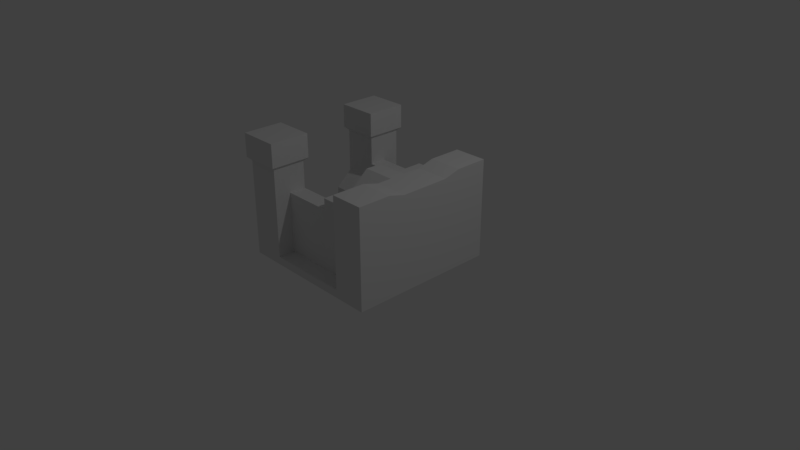 # Source: defaultCityHall.blend  (saved by Blender 2.78.0; exported with 4.5.12 LTS)
import bpy
from mathutils import Matrix  # noqa: F401  (used for matrix-valued properties, if any)

bpy.ops.wm.read_factory_settings(use_empty=True)
scene = bpy.context.scene
scene.name = 'Scene'

# ---- collections
col_collection_1 = bpy.data.collections.new('Collection 1'); scene.collection.children.link(col_collection_1)

# ---- materials (node trees are filled in below, after node groups)
mat_material = bpy.data.materials.new('Material')
mat_material.alpha_threshold = 0.0
mat_material.use_transparent_shadow = False
mat_material.roughness = 0.5
mat_material.line_color = (0.0, 0.0, 0.0, 1.0)

# ---- material node trees

# ---- world
world_world = bpy.data.worlds.new('World'); scene.world = world_world
world_world.color = (0.05088, 0.05088, 0.05088)
world_world.use_sun_shadow = False
world_world.sun_shadow_jitter_overblur = 0.0
world_world.cycles.sampling_method = 'MANUAL'

# ---- cameras
cam_camera = bpy.data.cameras.new('Camera')
cam_camera.clip_end = 100.0
cam_camera.lens = 35.0
cam_camera.sensor_width = 32.0
cam_camera.sensor_height = 18.0
cam_camera.ortho_scale = 7.314
cam_camera.dof.focus_distance = 0.0
cam_camera.dof.aperture_fstop = 128.0

# ---- lights
light_lamp = bpy.data.lights.new('Lamp', 'POINT')
light_lamp.transmission_factor = 0.0
light_lamp.cutoff_distance = 30.0
light_lamp.energy = 100.0
light_lamp.shadow_buffer_clip_start = 1.001
light_lamp.shadow_soft_size = 0.1
light_lamp.shadow_maximum_resolution = 0.006
light_lamp.use_absolute_resolution = True

# ---- meshes
me_cube = bpy.data.meshes.new('Cube')
me_cube.from_pydata([(0.5556, -1.0, 0.0), (0.3333, -1.0, 0.0), (0.1111, -1.0, 0.0), (-0.1111, -1.0, 0.0), (-0.3333, -1.0, 0.0), (-0.5556, -1.0, 0.0), (-0.7778, -1.0, 0.0), (-1.0, -1.0, 0.0), (0.7778, -1.0, 0.0), (1.0, -1.0, 0.0), (-1.0, -0.7778, 0.0), (-0.7778, -0.7778, 0.0), (-0.5556, -0.7778, 0.0), (-0.3333, -0.7778, 0.0), (-0.1111, -0.7778, 0.0), (0.1111, -0.7778, 0.0), (0.3333, -0.7778, 0.0), (0.5556, -0.7778, 0.0), (0.7778, -0.7778, 0.0), (1.0, -0.7778, 0.0), (-1.0, -0.5556, 0.0), (-0.7778, -0.5556, 0.0), (-0.5556, -0.5556, 0.0), (-0.3333, -0.5556, 0.0), (-0.1111, -0.5556, 0.0), (0.1111, -0.5556, 0.0), (0.3333, -0.5556, 0.0), (0.5556, -0.5556, 0.0), (0.7778, -0.5556, 0.0), (1.0, -0.5556, 0.0), (-1.0, -0.3333, 0.0), (-0.7778, -0.3333, 0.0), (-0.5556, -0.3333, 0.0), (-0.3333, -0.3333, 0.0), (-0.1111, -0.3333, 0.0), (0.1111, -0.3333, 0.0), (0.3333, -0.3333, 0.0), (0.5556, -0.3333, 0.0), (0.7778, -0.3333, 0.0), (1.0, -0.3333, 0.0), (-1.0, -0.1111, 0.0), (-0.7778, -0.1111, 0.0), (-0.5556, -0.1111, 0.0), (-0.3333, -0.1111, 0.0), (-0.1111, -0.1111, 0.0), (0.1111, -0.1111, 0.0), (0.3333, -0.1111, 0.0), (0.5556, -0.1111, 0.0), (0.7778, -0.1111, 0.0), (1.0, -0.1111, 0.0), (-1.0, 0.1111, 0.0), (-0.7778, 0.1111, 0.0), (-0.5556, 0.1111, 0.0), (-0.3333, 0.1111, 0.0), (-0.1111, 0.1111, 0.0), (0.1111, 0.1111, 0.0), (0.3333, 0.1111, 0.0), (0.5556, 0.1111, 0.0), (0.7778, 0.1111, 0.0), (1.0, 0.1111, 0.0), (-1.0, 0.3333, 0.0), (-0.7778, 0.3333, 0.0), (-0.5556, 0.3333, 0.0), (-0.3333, 0.3333, 0.0), (-0.1111, 0.3333, 0.0), (0.1111, 0.3333, 0.0), (0.3333, 0.3333, 0.0), (0.5556, 0.3333, 0.0), (0.7778, 0.3333, 0.0), (1.0, 0.3333, 0.0), (-1.0, 0.5556, 0.0), (-0.7778, 0.5556, 0.0), (-0.5556, 0.5556, 0.0), (-0.3333, 0.5556, 0.0), (-0.1111, 0.5556, 0.0), (0.1111, 0.5556, 0.0), (0.3333, 0.5556, 0.0), (0.5556, 0.5556, 0.0), (0.7778, 0.5556, 0.0), (1.0, 0.5556, 0.0), (-1.0, 0.7778, 0.0), (-0.7778, 0.7778, 0.0), (-0.5556, 0.7778, 0.0), (-0.3333, 0.7778, 0.0), (-0.1111, 0.7778, 0.0), (0.1111, 0.7778, 0.0), (0.3333, 0.7778, 0.0), (0.5556, 0.7778, 0.0), (0.7778, 0.7778, 0.0), (1.0, 0.7778, 0.0), (-1.0, 1.0, 0.0), (-0.7778, 1.0, 0.0), (-0.5556, 1.0, 0.0), (-0.3333, 1.0, 0.0), (-0.1111, 1.0, 0.0), (0.1111, 1.0, 0.0), (0.3333, 1.0, 0.0), (0.5556, 1.0, 0.0), (0.7778, 1.0, 0.0), (1.0, 1.0, 0.0), (0.5556, -1.0, 0.1063), (0.3333, -1.0, 0.1063), (0.1111, -1.0, 0.1063), (-0.1111, -1.0, 0.1063), (-0.3333, -1.0, 0.1063), (-0.5556, -1.0, 0.1063), (-0.7778, -1.0, 0.1063), (-1.0, -1.0, 0.1063), (0.7778, -1.0, 0.1063), (1.0, -1.0, 0.1063), (-1.0, -0.7778, 0.1063), (-0.5556, -0.7778, 0.1063), (-0.3333, -0.7778, 0.1063), (-0.1111, -0.7778, 0.1063), (0.1111, -0.7778, 0.1063), (0.3333, -0.7778, 0.1063), (0.5556, -0.7778, 0.1063), (1.0, -0.7778, 0.1063), (-1.0, -0.5556, 0.1063), (1.0, -0.5556, 0.1063), (-1.0, -0.3333, 0.1063), (-0.7778, -0.3333, 0.1063), (-0.5556, -0.3333, 0.1063), (-0.3333, -0.3333, 0.1063), (-0.1111, -0.3333, 0.1063), (0.1111, -0.3333, 0.1063), (1.0, -0.3333, 0.1063), (-1.0, -0.1111, 0.1063), (-0.7778, -0.1111, 0.1063), (-0.5556, -0.1111, 0.1063), (-0.3333, -0.1111, 0.1063), (-0.1111, -0.1111, 0.1063), (0.1111, -0.1111, 0.1063), (1.0, -0.1111, 0.1063), (-1.0, 0.1111, 0.1063), (-0.7778, 0.1111, 0.1063), (-0.5556, 0.1111, 0.1063), (-0.3333, 0.1111, 0.1063), (-0.1111, 0.1111, 0.1063), (0.1111, 0.1111, 0.1063), (1.0, 0.1111, 0.1063), (-1.0, 0.3333, 0.1063), (-0.7778, 0.3333, 0.1063), (-0.5556, 0.3333, 0.1063), (-0.3333, 0.3333, 0.1063), (-0.1111, 0.3333, 0.1063), (0.1111, 0.3333, 0.1063), (1.0, 0.3333, 0.1063), (-1.0, 0.5556, 0.1063), (1.0, 0.5556, 0.1063), (-1.0, 0.7778, 0.1063), (-0.5556, 0.7778, 0.1063), (-0.3333, 0.7778, 0.1063), (-0.1111, 0.7778, 0.1063), (0.1111, 0.7778, 0.1063), (0.3333, 0.7778, 0.1063), (0.5556, 0.7778, 0.1063), (1.0, 0.7778, 0.1063), (-1.0, 1.0, 0.1063), (-0.7778, 1.0, 0.1063), (-0.5556, 1.0, 0.1063), (-0.3333, 1.0, 0.1063), (-0.1111, 1.0, 0.1063), (0.1111, 1.0, 0.1063), (0.3333, 1.0, 0.1063), (0.5556, 1.0, 0.1063), (0.7778, 1.0, 0.1063), (1.0, 1.0, 0.1063), (-0.3333, -0.7778, 0.5132), (-0.5556, -0.7778, 0.5132), (-0.5556, -1.0, 0.5132), (-0.7778, -1.0, 0.5132), (-1.0, -0.7778, 0.5132), (-1.0, -1.0, 0.5132), (-0.1111, -0.7778, 0.5132), (0.1111, -0.7778, 0.5132), (0.3333, -0.7778, 0.5132), (0.5556, -1.0, 0.5132), (0.5556, -0.7778, 0.5132), (0.7778, -1.0, 0.5132), (1.0, -1.0, 0.5132), (1.0, -0.7778, 0.5132), (-1.0, -0.5556, 0.7097), (-0.7778, -0.5556, 0.7097), (-0.5556, -0.5556, 0.7097), (-0.3333, -0.5556, 0.7097), (-0.1111, -0.5556, 0.7097), (0.1111, -0.5556, 0.7097), (1.0, -0.5556, 0.5132), (-1.0, -0.3333, 0.5132), (-0.7778, -0.3333, 0.5132), (-0.5556, -0.3333, 0.5132), (-0.3333, -0.3333, 0.5132), (-0.1111, -0.3333, 0.5132), (0.1111, -0.3333, 0.5132), (1.0, -0.3333, 0.5132), (0.1111, -0.1111, 0.5132), (-0.1111, -0.1111, 0.5132), (1.0, -0.1111, 0.5132), (-0.1111, 0.1111, 0.5132), (0.1111, 0.1111, 0.5132), (1.0, 0.1111, 0.5132), (-0.7778, 0.3333, 0.5132), (-1.0, 0.3333, 0.5132), (-0.5556, 0.3333, 0.5132), (-0.3333, 0.3333, 0.5132), (-0.1111, 0.3333, 0.5132), (0.1111, 0.3333, 0.5132), (1.0, 0.3333, 0.5132), (-1.0, 0.5556, 0.7097), (-0.7778, 0.5556, 0.7097), (-0.5556, 0.5556, 0.7097), (-0.3333, 0.5556, 0.7097), (-0.1111, 0.5556, 0.7097), (0.1111, 0.5556, 0.7097), (1.0, 0.5556, 0.5132), (-1.0, 0.7778, 0.5132), (-0.5556, 0.7778, 0.5132), (-0.3333, 0.7778, 0.5132), (-0.1111, 0.7778, 0.5132), (0.1111, 0.7778, 0.5132), (0.3333, 0.7778, 0.5132), (0.5556, 0.7778, 0.5132), (1.0, 0.7778, 0.5132), (-1.0, 1.0, 0.5132), (-0.7778, 1.0, 0.5132), (-0.5556, 1.0, 0.5132), (0.5556, 1.0, 0.5132), (0.7778, 1.0, 0.5132), (1.0, 1.0, 0.5132), (-0.3333, -0.7778, 0.9186), (-0.5556, -0.7778, 0.9186), (-0.5556, -1.0, 0.9186), (-0.7778, -1.0, 0.9186), (-1.0, -0.7778, 0.9186), (-1.0, -1.0, 0.9186), (-0.1111, -0.7778, 0.9186), (0.1111, -0.7778, 0.9186), (0.3333, -0.7778, 0.9186), (0.5556, -1.0, 0.9186), (0.5556, -0.7778, 0.9186), (0.7778, -1.0, 0.9186), (1.0, -1.0, 0.9186), (1.0, -0.7778, 0.9186), (-1.0, -0.5556, 0.9186), (-0.7778, -0.5556, 0.9186), (-0.5556, -0.5556, 0.9186), (-0.3333, -0.5556, 0.9186), (-0.1111, -0.5556, 0.9186), (0.1111, -0.5556, 0.9186), (1.0, -0.7778, 1.325), (0.5556, -0.5556, 0.9186), (1.0, -0.5556, 0.9186), (0.1111, -0.3333, 0.9186), (1.0, -1.0, 1.325), (0.5556, -0.3333, 0.9186), (1.0, -0.3333, 0.9186), (0.1111, -0.1111, 0.9186), (0.7778, -0.7778, 1.325), (0.5556, -0.1111, 0.9186), (1.0, -0.1111, 0.9186), (0.1111, 0.1111, 0.9186), (0.7778, -1.0, 1.325), (0.5556, 0.1111, 0.9186), (1.0, 0.1111, 0.9186), (0.1111, 0.3333, 0.9186), (0.5556, -0.7778, 1.325), (0.5556, 0.3333, 0.9186), (1.0, 0.3333, 0.9186), (-0.7778, 0.5556, 0.9186), (-1.0, 0.5556, 0.9186), (-0.5556, 0.5556, 0.9186), (-0.3333, 0.5556, 0.9186), (-0.1111, 0.5556, 0.9186), (0.1111, 0.5556, 0.9186), (0.5556, -1.0, 1.325), (0.5556, 0.5556, 0.9186), (1.0, 0.5556, 0.9186), (-1.0, 0.7778, 0.9186), (-0.5102, -0.7778, 1.323), (-0.5556, 0.7778, 0.9186), (-0.3333, 0.7778, 0.9186), (-0.1111, 0.7778, 0.9186), (0.1111, 0.7778, 0.9186), (0.3333, 0.7778, 0.9186), (0.5556, 0.7778, 0.9186), (1.0, 0.7778, 0.9186), (-1.0, 1.0, 0.9186), (-0.7778, 1.0, 0.9186), (-0.5556, 1.0, 0.9186), (0.5556, 1.0, 0.9186), (0.7778, 1.0, 0.9186), (1.0, 1.0, 0.9186), (-0.5556, -0.7778, 1.28), (-0.7778, -0.7778, 1.636), (-0.5556, -1.0, 1.28), (-0.7778, -1.0, 1.28), (-1.0, -0.7778, 1.28), (-1.0, -1.0, 1.28), (-1.0, -0.5556, 1.28), (-0.7778, -0.5556, 1.28), (-0.5556, -0.5556, 1.28), (-0.7778, 0.5556, 1.28), (-1.0, 0.5556, 1.28), (-0.5556, 0.5556, 1.28), (-1.0, 0.7778, 1.28), (-0.5102, -0.7778, 1.636), (-0.5556, 0.7778, 1.28), (-1.0, 1.0, 1.28), (-0.7778, 1.0, 1.28), (-0.5556, 1.0, 1.28), (-0.5102, -1.045, 1.323), (-0.7778, -1.045, 1.323), (-1.045, -0.7778, 1.323), (-1.045, -1.045, 1.323), (-1.045, -0.5102, 1.323), (-0.7778, -0.5102, 1.323), (-0.5102, -0.5102, 1.323), (-0.7778, 0.5102, 1.323), (-1.045, 0.5102, 1.323), (-0.5102, 0.5102, 1.323), (-1.045, 0.7778, 1.323), (-0.5102, 0.7778, 1.323), (-1.045, 1.045, 1.323), (-0.7778, 1.045, 1.323), (-0.5102, 1.045, 1.323), (-0.5102, -1.045, 1.636), (-0.7778, -1.045, 1.636), (-1.045, -0.7778, 1.636), (-1.045, -1.045, 1.636), (-1.045, -0.5102, 1.636), (-0.7778, -0.5102, 1.636), (-0.5102, -0.5102, 1.636), (-0.7778, 0.5102, 1.636), (-1.045, 0.5102, 1.636), (-0.5102, 0.5102, 1.636), (-1.045, 0.7778, 1.636), (-0.7778, 0.7778, 1.636), (-0.5102, 0.7778, 1.636), (-1.045, 1.045, 1.636), (-0.7778, 1.045, 1.636), (-0.5102, 1.045, 1.636), (0.3333, -0.7778, 1.068), (0.1111, -0.7778, 1.068), (0.5556, -0.7778, 1.068), (0.1111, -0.5556, 1.068), (0.3333, -0.5556, 1.068), (0.5556, -0.5556, 1.068), (0.1111, -0.3333, 1.068), (0.3333, -0.3333, 1.068), (0.5556, -0.3333, 1.068), (0.1111, -0.1111, 1.253), (0.3333, -0.1111, 1.253), (0.5556, -0.1111, 1.253), (0.1111, 0.1111, 1.248), (0.3333, 0.1111, 1.248), (0.5556, 0.1111, 1.248), (0.1111, 0.3333, 1.068), (0.3333, 0.3333, 1.068), (0.5556, 0.3333, 1.068), (0.1111, 0.5556, 1.068), (0.3333, 0.5556, 1.068), (0.5556, 0.5556, 1.068), (0.1111, 0.7778, 1.068), (0.3333, 0.7778, 1.068), (0.5556, 0.7778, 1.068), (0.5556, -0.5556, 1.325), (0.7778, -0.5556, 1.325), (1.0, -0.5556, 1.325), (0.5556, -0.3333, 1.265), (0.7778, -0.3333, 1.265), (1.0, -0.3333, 1.265), (0.5556, -0.1111, 1.265), (0.7778, -0.1111, 1.265), (1.0, -0.1111, 1.265), (0.5556, 0.1111, 1.265), (0.7778, 0.1111, 1.265), (1.0, 0.1111, 1.265), (0.5556, 0.3333, 1.265), (0.7778, 0.3333, 1.265), (1.0, 0.3333, 1.265), (0.5556, 0.5556, 1.325), (0.7778, 0.5556, 1.325), (1.0, 0.5556, 1.325), (0.5556, 0.7778, 1.325), (0.7778, 0.7778, 1.325), (1.0, 0.7778, 1.325), (0.5556, 1.0, 1.325), (0.7778, 1.0, 1.325), (1.0, 1.0, 1.325)], [], [(3, 14, 15, 2), (7, 10, 11, 6), (2, 15, 16, 1), (5, 12, 13, 4), (6, 11, 12, 5), (4, 13, 14, 3), (1, 16, 17, 0), (0, 17, 18, 8), (8, 18, 19, 9), (10, 20, 21, 11), (11, 21, 22, 12), (12, 22, 23, 13), (13, 23, 24, 14), (14, 24, 25, 15), (15, 25, 26, 16), (16, 26, 27, 17), (17, 27, 28, 18), (18, 28, 29, 19), (20, 30, 31, 21), (21, 31, 32, 22), (22, 32, 33, 23), (23, 33, 34, 24), (24, 34, 35, 25), (25, 35, 36, 26), (26, 36, 37, 27), (27, 37, 38, 28), (28, 38, 39, 29), (30, 40, 41, 31), (31, 41, 42, 32), (32, 42, 43, 33), (33, 43, 44, 34), (34, 44, 45, 35), (35, 45, 46, 36), (36, 46, 47, 37), (37, 47, 48, 38), (38, 48, 49, 39), (40, 50, 51, 41), (41, 51, 52, 42), (42, 52, 53, 43), (43, 53, 54, 44), (44, 54, 55, 45), (45, 55, 56, 46), (46, 56, 57, 47), (47, 57, 58, 48), (48, 58, 59, 49), (50, 60, 61, 51), (51, 61, 62, 52), (52, 62, 63, 53), (53, 63, 64, 54), (54, 64, 65, 55), (55, 65, 66, 56), (56, 66, 67, 57), (57, 67, 68, 58), (58, 68, 69, 59), (60, 70, 71, 61), (61, 71, 72, 62), (62, 72, 73, 63), (63, 73, 74, 64), (64, 74, 75, 65), (65, 75, 76, 66), (66, 76, 77, 67), (67, 77, 78, 68), (68, 78, 79, 69), (70, 80, 81, 71), (71, 81, 82, 72), (72, 82, 83, 73), (73, 83, 84, 74), (74, 84, 85, 75), (75, 85, 86, 76), (76, 86, 87, 77), (77, 87, 88, 78), (78, 88, 89, 79), (80, 90, 91, 81), (81, 91, 92, 82), (82, 92, 93, 83), (83, 93, 94, 84), (84, 94, 95, 85), (85, 95, 96, 86), (86, 96, 97, 87), (87, 97, 98, 88), (88, 98, 99, 89), (103, 102, 114, 113), (102, 101, 115, 114), (105, 104, 112, 111), (104, 103, 113, 112), (101, 100, 116, 115), (156, 155, 221, 222), (108, 109, 180, 179), (122, 121, 190, 191), (131, 132, 196, 197), (133, 140, 201, 198), (155, 154, 220, 221), (121, 120, 189, 190), (132, 125, 194, 196), (100, 108, 179, 177), (167, 166, 228, 229), (115, 116, 178, 176), (154, 153, 219, 220), (157, 167, 229, 223), (120, 118, 182, 189), (116, 100, 177, 178), (166, 165, 227, 228), (153, 152, 218, 219), (120, 121, 128, 127), (121, 122, 129, 128), (122, 123, 130, 129), (123, 124, 131, 130), (124, 125, 132, 131), (117, 119, 188, 181), (148, 141, 203, 209), (114, 115, 176, 175), (152, 151, 217, 218), (127, 128, 135, 134), (128, 129, 136, 135), (129, 130, 137, 136), (130, 131, 138, 137), (165, 156, 222, 227), (139, 138, 199, 200), (140, 147, 208, 201), (113, 114, 175, 174), (138, 131, 197, 199), (134, 135, 142, 141), (135, 136, 143, 142), (136, 137, 144, 143), (137, 138, 145, 144), (138, 139, 146, 145), (112, 113, 174, 168), (119, 126, 195, 188), (150, 148, 209, 216), (110, 107, 173, 172), (107, 106, 171, 173), (145, 146, 207, 206), (147, 149, 215, 208), (146, 139, 200, 207), (160, 159, 225, 226), (144, 145, 206, 205), (106, 105, 170, 171), (151, 160, 226, 217), (105, 111, 169, 170), (159, 158, 224, 225), (143, 144, 205, 204), (125, 124, 193, 194), (126, 133, 198, 195), (158, 150, 216, 224), (142, 143, 204, 202), (124, 123, 192, 193), (111, 112, 168, 169), (149, 157, 223, 215), (118, 110, 172, 182), (141, 142, 202, 203), (151, 152, 161, 160), (152, 153, 162, 161), (153, 154, 163, 162), (154, 155, 164, 163), (155, 156, 165, 164), (123, 122, 191, 192), (109, 117, 181, 180), (90, 80, 150, 158), (59, 69, 147, 140), (97, 96, 164, 165), (4, 3, 103, 104), (20, 10, 110, 118), (91, 90, 158, 159), (70, 60, 141, 148), (39, 49, 133, 126), (2, 1, 101, 102), (98, 97, 165, 166), (89, 99, 167, 157), (5, 4, 104, 105), (92, 91, 159, 160), (50, 40, 127, 134), (99, 98, 166, 167), (19, 29, 119, 117), (1, 0, 100, 101), (69, 79, 149, 147), (93, 92, 160, 161), (30, 20, 118, 120), (6, 5, 105, 106), (80, 70, 148, 150), (94, 93, 161, 162), (49, 59, 140, 133), (0, 8, 108, 100), (7, 6, 106, 107), (95, 94, 162, 163), (60, 50, 134, 141), (29, 39, 126, 119), (10, 7, 107, 110), (79, 89, 157, 149), (8, 9, 109, 108), (96, 95, 163, 164), (40, 30, 120, 127), (9, 19, 117, 109), (3, 2, 102, 103), (186, 185, 247, 248), (209, 210, 269, 270), (169, 168, 230, 231), (226, 225, 288, 289), (177, 179, 241, 239), (217, 226, 289, 280), (176, 178, 240, 238), (219, 218, 281, 282), (185, 184, 246, 247), (195, 198, 260, 256), (225, 224, 287, 288), (178, 177, 239, 240), (175, 176, 238, 237), (182, 183, 190, 189), (183, 184, 191, 190), (184, 185, 192, 191), (185, 186, 193, 192), (186, 187, 194, 193), (218, 217, 280, 281), (184, 183, 245, 246), (201, 208, 268, 264), (224, 216, 278, 287), (181, 188, 252, 243), (174, 175, 237, 236), (198, 201, 264, 260), (213, 214, 274, 273), (197, 196, 200, 199), (168, 174, 236, 230), (183, 182, 244, 245), (215, 223, 286, 277), (214, 207, 265, 274), (172, 173, 235, 234), (194, 187, 249, 253), (212, 213, 273, 272), (173, 171, 233, 235), (203, 202, 210, 209), (202, 204, 211, 210), (204, 205, 212, 211), (205, 206, 213, 212), (206, 207, 214, 213), (182, 172, 234, 244), (229, 228, 291, 292), (222, 221, 284, 285), (211, 212, 272, 271), (223, 229, 292, 286), (216, 209, 270, 278), (180, 181, 243, 242), (196, 194, 253, 257), (171, 170, 232, 233), (228, 227, 290, 291), (179, 180, 242, 241), (221, 220, 283, 284), (187, 186, 248, 249), (210, 211, 271, 269), (170, 169, 231, 232), (208, 215, 277, 268), (207, 200, 261, 265), (270, 269, 302, 303), (289, 288, 309, 310), (255, 251, 366, 369), (286, 292, 389, 386), (231, 246, 301, 293), (234, 235, 298, 297), (231, 230, 247, 246), (230, 236, 248, 247), (236, 237, 249, 248), (274, 265, 357, 360), (284, 283, 363, 364), (260, 264, 377, 374), (240, 239, 275, 266), (257, 253, 348, 351), (237, 238, 342, 343), (291, 290, 387, 388), (251, 240, 266, 366), (240, 251, 347, 344), (263, 267, 359, 356), (242, 243, 250, 254), (256, 260, 374, 371), (253, 249, 345, 348), (283, 274, 360, 363), (267, 263, 375, 378), (277, 286, 386, 383), (267, 276, 362, 359), (259, 263, 356, 353), (241, 242, 254, 262), (290, 285, 384, 387), (265, 261, 354, 357), (249, 237, 343, 345), (252, 256, 371, 368), (276, 267, 378, 381), (278, 270, 303, 305), (280, 289, 310, 307), (271, 272, 281, 280), (272, 273, 282, 281), (273, 274, 283, 282), (285, 284, 364, 365), (255, 259, 353, 350), (263, 259, 372, 375), (243, 252, 368, 250), (245, 244, 299, 300), (235, 233, 296, 298), (259, 255, 369, 372), (239, 241, 262, 275), (220, 219, 282, 283), (227, 222, 285, 290), (200, 196, 257, 261), (188, 195, 256, 252), (293, 301, 317, 279), (304, 307, 322, 320), (296, 295, 311, 312), (300, 299, 315, 316), (295, 293, 279, 311), (310, 309, 324, 325), (307, 310, 325, 322), (299, 297, 313, 315), (246, 245, 300, 301), (269, 271, 304, 302), (232, 231, 293, 295), (271, 280, 307, 304), (233, 232, 295, 296), (287, 278, 305, 308), (244, 234, 297, 299), (288, 287, 308, 309), (322, 325, 341, 338), (315, 313, 328, 330), (321, 319, 334, 336), (324, 323, 339, 340), (313, 314, 329, 328), (318, 320, 335, 333), (314, 312, 327, 329), (319, 318, 333, 334), (301, 300, 316, 317), (308, 305, 321, 323), (303, 302, 318, 319), (298, 296, 312, 314), (302, 304, 320, 318), (297, 298, 314, 313), (309, 308, 323, 324), (305, 303, 319, 321), (329, 327, 294, 328), (327, 326, 306, 294), (328, 294, 331, 330), (294, 306, 332, 331), (334, 333, 337, 336), (333, 335, 338, 337), (336, 337, 340, 339), (337, 338, 341, 340), (325, 324, 340, 341), (311, 279, 306, 326), (316, 315, 330, 331), (312, 311, 326, 327), (320, 322, 338, 335), (279, 317, 332, 306), (317, 316, 331, 332), (323, 321, 336, 339), (343, 342, 346, 345), (342, 344, 347, 346), (345, 346, 349, 348), (346, 347, 350, 349), (348, 349, 352, 351), (349, 350, 353, 352), (351, 352, 355, 354), (352, 353, 356, 355), (354, 355, 358, 357), (355, 356, 359, 358), (357, 358, 361, 360), (358, 359, 362, 361), (360, 361, 364, 363), (361, 362, 365, 364), (251, 255, 350, 347), (261, 257, 351, 354), (238, 240, 344, 342), (276, 285, 365, 362), (275, 262, 258, 266), (262, 254, 250, 258), (266, 258, 367, 366), (258, 250, 368, 367), (366, 367, 370, 369), (367, 368, 371, 370), (369, 370, 373, 372), (370, 371, 374, 373), (372, 373, 376, 375), (373, 374, 377, 376), (375, 376, 379, 378), (376, 377, 380, 379), (378, 379, 382, 381), (379, 380, 383, 382), (381, 382, 385, 384), (382, 383, 386, 385), (384, 385, 388, 387), (385, 386, 389, 388), (268, 277, 383, 380), (285, 276, 381, 384), (292, 291, 388, 389), (264, 268, 380, 377)])
me_cube.materials.append(mat_material)
me_cube.use_remesh_preserve_volume = False
me_cube.use_remesh_preserve_attributes = False
me_cube.use_mirror_vertex_groups = False
me_cube.update()

# ---- objects
ob_cube = bpy.data.objects.new('Cube', me_cube)
ob_lamp = bpy.data.objects.new('Lamp', light_lamp)
ob_camera = bpy.data.objects.new('Camera', cam_camera)

# ---- transforms, parenting, visibility, modifiers, constraints
ob_cube.location = (0.0, 0.0, 0.0)
ob_cube.lock_rotations_4d = False
ob_cube.empty_display_type = 'ARROWS'
ob_cube.lineart.crease_threshold = 0.0
ob_lamp.location = (4.076, 1.005, 5.904)
ob_lamp.rotation_euler = (0.6503, 0.05522, 1.866)
ob_lamp.lock_rotations_4d = False
ob_lamp.empty_display_type = 'ARROWS'
ob_lamp.color = (0.0, 0.0, 0.0, 0.0)
ob_lamp.lineart.crease_threshold = 0.0
ob_camera.location = (7.481, -6.508, 5.344)
ob_camera.rotation_euler = (1.109, 0.0, 0.8149)
ob_camera.lock_rotations_4d = False
ob_camera.empty_display_type = 'ARROWS'
ob_camera.color = (0.0, 0.0, 0.0, 0.0)
ob_camera.display_type = 'WIRE'
ob_camera.lineart.crease_threshold = 0.0

# ---- collection membership
col_collection_1.objects.link(ob_cube)
col_collection_1.objects.link(ob_lamp)
col_collection_1.objects.link(ob_camera)

# ---- scene / render settings (as saved in the file)
scene.camera = ob_camera
scene.frame_start = 1; scene.frame_end = 250; scene.frame_set(1)
scene.render.engine = 'BLENDER_EEVEE_NEXT'
scene.render.resolution_percentage = 50
scene.render.dither_intensity = 0.0
scene.cycles.use_denoising = False
scene.cycles.samples = 128
scene.cycles.sampling_pattern = 'TABULATED_SOBOL'
scene.cycles.light_sampling_threshold = 0.0
scene.cycles.use_adaptive_sampling = False
scene.cycles.use_light_tree = False
scene.cycles.blur_glossy = 0.0
scene.cycles.sample_clamp_indirect = 0.0
scene.view_settings.view_transform = 'Standard'
bpy.context.view_layer.update()
